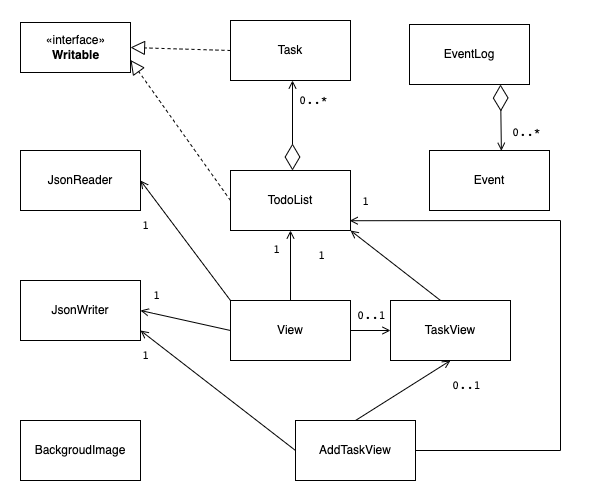

The diagram above was exported from draw.io. Its source (the exported page's mxGraphModel, read from the mxfile embedded in the PNG):
<mxGraphModel dx="786" dy="514" grid="1" gridSize="10" guides="1" tooltips="1" connect="1" arrows="1" fold="1" page="1" pageScale="1" pageWidth="827" pageHeight="1169" math="0" shadow="0">
  <root>
    <mxCell id="0" />
    <mxCell id="1" parent="0" />
    <mxCell id="BwxXugPfck-AzXC0Pr22-1" value="Task" style="rounded=0;whiteSpace=wrap;html=1;" parent="1" vertex="1">
      <mxGeometry x="330" y="60" width="120" height="60" as="geometry" />
    </mxCell>
    <mxCell id="BwxXugPfck-AzXC0Pr22-2" value="TodoList" style="rounded=0;whiteSpace=wrap;html=1;" parent="1" vertex="1">
      <mxGeometry x="330" y="210" width="120" height="60" as="geometry" />
    </mxCell>
    <mxCell id="BwxXugPfck-AzXC0Pr22-3" value="Event" style="rounded=0;whiteSpace=wrap;html=1;" parent="1" vertex="1">
      <mxGeometry x="529" y="190" width="120" height="60" as="geometry" />
    </mxCell>
    <mxCell id="BwxXugPfck-AzXC0Pr22-4" value="EventLog" style="rounded=0;whiteSpace=wrap;html=1;" parent="1" vertex="1">
      <mxGeometry x="509" y="64" width="120" height="60" as="geometry" />
    </mxCell>
    <mxCell id="BwxXugPfck-AzXC0Pr22-5" value="JsonReader" style="rounded=0;whiteSpace=wrap;html=1;" parent="1" vertex="1">
      <mxGeometry x="120" y="190" width="120" height="60" as="geometry" />
    </mxCell>
    <mxCell id="BwxXugPfck-AzXC0Pr22-6" value="JsonWriter" style="rounded=0;whiteSpace=wrap;html=1;" parent="1" vertex="1">
      <mxGeometry x="120" y="320" width="120" height="60" as="geometry" />
    </mxCell>
    <mxCell id="BwxXugPfck-AzXC0Pr22-8" value="View" style="rounded=0;whiteSpace=wrap;html=1;" parent="1" vertex="1">
      <mxGeometry x="330" y="340" width="120" height="60" as="geometry" />
    </mxCell>
    <mxCell id="BwxXugPfck-AzXC0Pr22-9" value="TaskView" style="rounded=0;whiteSpace=wrap;html=1;" parent="1" vertex="1">
      <mxGeometry x="490" y="340" width="120" height="60" as="geometry" />
    </mxCell>
    <mxCell id="BwxXugPfck-AzXC0Pr22-10" value="AddTaskView" style="rounded=0;whiteSpace=wrap;html=1;" parent="1" vertex="1">
      <mxGeometry x="395" y="460" width="120" height="60" as="geometry" />
    </mxCell>
    <mxCell id="BwxXugPfck-AzXC0Pr22-11" value="BackgroudImage" style="rounded=0;whiteSpace=wrap;html=1;" parent="1" vertex="1">
      <mxGeometry x="120" y="460" width="120" height="60" as="geometry" />
    </mxCell>
    <mxCell id="BwxXugPfck-AzXC0Pr22-15" value="" style="endArrow=block;dashed=1;endFill=0;endSize=12;html=1;rounded=0;exitX=0;exitY=0.5;exitDx=0;exitDy=0;entryX=1;entryY=0.5;entryDx=0;entryDy=0;" parent="1" source="BwxXugPfck-AzXC0Pr22-1" target="BwxXugPfck-AzXC0Pr22-17" edge="1">
      <mxGeometry width="160" relative="1" as="geometry">
        <mxPoint x="320" y="270" as="sourcePoint" />
        <mxPoint x="170" y="90" as="targetPoint" />
      </mxGeometry>
    </mxCell>
    <mxCell id="BwxXugPfck-AzXC0Pr22-16" value="" style="endArrow=block;dashed=1;endFill=0;endSize=12;html=1;rounded=0;exitX=0;exitY=0.5;exitDx=0;exitDy=0;entryX=1;entryY=0.75;entryDx=0;entryDy=0;" parent="1" source="BwxXugPfck-AzXC0Pr22-2" target="BwxXugPfck-AzXC0Pr22-17" edge="1">
      <mxGeometry width="160" relative="1" as="geometry">
        <mxPoint x="340" y="100" as="sourcePoint" />
        <mxPoint x="170" y="105" as="targetPoint" />
      </mxGeometry>
    </mxCell>
    <mxCell id="BwxXugPfck-AzXC0Pr22-17" value="«interface»&lt;br&gt;&lt;b&gt;Writable&lt;/b&gt;" style="html=1;" parent="1" vertex="1">
      <mxGeometry x="120" y="62" width="110" height="50" as="geometry" />
    </mxCell>
    <mxCell id="BwxXugPfck-AzXC0Pr22-18" value="" style="endArrow=diamondThin;endFill=0;endSize=24;html=1;rounded=0;startArrow=open;startFill=0;metaEdit=0;endArrow=diamondThin" parent="1" edge="1">
      <mxGeometry width="160" relative="1" as="geometry">
        <mxPoint x="392" y="120" as="sourcePoint" />
        <mxPoint x="392" y="210" as="targetPoint" />
      </mxGeometry>
    </mxCell>
    <mxCell id="BwxXugPfck-AzXC0Pr22-25" value="&lt;pre&gt;0..*&lt;/pre&gt;" style="edgeLabel;resizable=0;html=1;align=left;verticalAlign=top;" parent="1" connectable="0" vertex="1">
      <mxGeometry x="397" y="115" as="geometry" />
    </mxCell>
    <mxCell id="BwxXugPfck-AzXC0Pr22-27" value="" style="endArrow=diamondThin;endFill=0;endSize=24;html=1;rounded=0;startArrow=open;startFill=0;metaEdit=0;endArrow=diamondThin;exitX=0.599;exitY=0.005;exitDx=0;exitDy=0;exitPerimeter=0;" parent="1" source="BwxXugPfck-AzXC0Pr22-3" edge="1">
      <mxGeometry width="160" relative="1" as="geometry">
        <mxPoint x="600" y="184" as="sourcePoint" />
        <mxPoint x="600" y="124" as="targetPoint" />
      </mxGeometry>
    </mxCell>
    <mxCell id="BwxXugPfck-AzXC0Pr22-28" value="&lt;pre&gt;0..*&lt;/pre&gt;" style="edgeLabel;resizable=0;html=1;align=left;verticalAlign=top;" parent="1" connectable="0" vertex="1">
      <mxGeometry x="610" y="147" as="geometry" />
    </mxCell>
    <mxCell id="BwxXugPfck-AzXC0Pr22-41" value="&lt;pre&gt;0..1&lt;/pre&gt;" style="edgeLabel;resizable=0;html=1;align=left;verticalAlign=top;" parent="1" connectable="0" vertex="1">
      <mxGeometry x="455" y="330" as="geometry" />
    </mxCell>
    <mxCell id="BwxXugPfck-AzXC0Pr22-43" value="&lt;pre&gt;1&lt;/pre&gt;" style="edgeLabel;resizable=0;html=1;align=left;verticalAlign=top;" parent="1" connectable="0" vertex="1">
      <mxGeometry x="240" y="240" as="geometry" />
    </mxCell>
    <mxCell id="BwxXugPfck-AzXC0Pr22-46" value="" style="endArrow=open;html=1;rounded=0;fontFamily=Verdana;fontSize=11;fontColor=#3333FF;entryX=0;entryY=0.5;entryDx=0;entryDy=0;endFill=0;exitX=1;exitY=0.5;exitDx=0;exitDy=0;" parent="1" source="BwxXugPfck-AzXC0Pr22-8" target="BwxXugPfck-AzXC0Pr22-9" edge="1">
      <mxGeometry width="50" height="50" relative="1" as="geometry">
        <mxPoint x="480" y="440" as="sourcePoint" />
        <mxPoint x="450" y="240" as="targetPoint" />
      </mxGeometry>
    </mxCell>
    <mxCell id="BwxXugPfck-AzXC0Pr22-47" value="" style="endArrow=open;html=1;rounded=0;fontFamily=Verdana;fontSize=11;fontColor=#3333FF;exitX=0;exitY=0.5;exitDx=0;exitDy=0;entryX=1;entryY=0.5;entryDx=0;entryDy=0;endFill=0;" parent="1" source="BwxXugPfck-AzXC0Pr22-8" target="BwxXugPfck-AzXC0Pr22-6" edge="1">
      <mxGeometry width="50" height="50" relative="1" as="geometry">
        <mxPoint x="400" y="430" as="sourcePoint" />
        <mxPoint x="450" y="380" as="targetPoint" />
      </mxGeometry>
    </mxCell>
    <mxCell id="BwxXugPfck-AzXC0Pr22-48" value="&lt;pre&gt;0..1&lt;/pre&gt;" style="edgeLabel;resizable=0;html=1;align=left;verticalAlign=top;" parent="1" connectable="0" vertex="1">
      <mxGeometry x="550" y="400" as="geometry" />
    </mxCell>
    <mxCell id="BwxXugPfck-AzXC0Pr22-50" value="&lt;pre&gt;1&lt;/pre&gt;" style="edgeLabel;resizable=0;html=1;align=left;verticalAlign=top;" parent="1" connectable="0" vertex="1">
      <mxGeometry x="240" y="370" as="geometry" />
    </mxCell>
    <mxCell id="BwxXugPfck-AzXC0Pr22-56" value="&lt;pre&gt;1&lt;/pre&gt;" style="edgeLabel;resizable=0;html=1;align=left;verticalAlign=top;" parent="1" connectable="0" vertex="1">
      <mxGeometry x="416" y="270" as="geometry" />
    </mxCell>
    <mxCell id="BwxXugPfck-AzXC0Pr22-58" value="&lt;pre&gt;1&lt;/pre&gt;" style="edgeLabel;resizable=0;html=1;align=left;verticalAlign=top;" parent="1" connectable="0" vertex="1">
      <mxGeometry x="251" y="310" as="geometry" />
    </mxCell>
    <mxCell id="BwxXugPfck-AzXC0Pr22-60" value="" style="endArrow=none;html=1;rounded=0;fontFamily=Verdana;fontSize=11;fontColor=#3333FF;" parent="1" edge="1">
      <mxGeometry width="50" height="50" relative="1" as="geometry">
        <mxPoint x="660" y="260" as="sourcePoint" />
        <mxPoint x="660" y="490" as="targetPoint" />
      </mxGeometry>
    </mxCell>
    <mxCell id="BwxXugPfck-AzXC0Pr22-63" value="" style="endArrow=open;html=1;rounded=0;fontFamily=Verdana;fontSize=11;fontColor=#3333FF;entryX=0.993;entryY=0.887;entryDx=0;entryDy=0;endFill=0;entryPerimeter=0;" parent="1" edge="1">
      <mxGeometry width="50" height="50" relative="1" as="geometry">
        <mxPoint x="660" y="260" as="sourcePoint" />
        <mxPoint x="449.1600000000001" y="260.21999999999997" as="targetPoint" />
      </mxGeometry>
    </mxCell>
    <mxCell id="BwxXugPfck-AzXC0Pr22-65" value="&lt;pre&gt;1&lt;/pre&gt;" style="edgeLabel;resizable=0;html=1;align=left;verticalAlign=top;" parent="1" connectable="0" vertex="1">
      <mxGeometry x="460" y="216" as="geometry" />
    </mxCell>
    <mxCell id="BwxXugPfck-AzXC0Pr22-66" value="&lt;pre&gt;1&lt;/pre&gt;" style="edgeLabel;resizable=0;html=1;align=left;verticalAlign=top;" parent="1" connectable="0" vertex="1">
      <mxGeometry x="371" y="264" as="geometry" />
    </mxCell>
    <mxCell id="BwxXugPfck-AzXC0Pr22-69" value="" style="endArrow=open;html=1;rounded=0;fontFamily=Verdana;fontSize=11;fontColor=#3333FF;exitX=0;exitY=0;exitDx=0;exitDy=0;entryX=1;entryY=0.5;entryDx=0;entryDy=0;endFill=0;" parent="1" source="BwxXugPfck-AzXC0Pr22-8" target="BwxXugPfck-AzXC0Pr22-5" edge="1">
      <mxGeometry width="50" height="50" relative="1" as="geometry">
        <mxPoint x="371" y="240" as="sourcePoint" />
        <mxPoint x="276" y="300" as="targetPoint" />
      </mxGeometry>
    </mxCell>
    <mxCell id="BwxXugPfck-AzXC0Pr22-70" value="" style="endArrow=open;html=1;rounded=0;fontFamily=Verdana;fontSize=11;fontColor=#3333FF;exitX=0;exitY=0.5;exitDx=0;exitDy=0;endFill=0;" parent="1" source="BwxXugPfck-AzXC0Pr22-10" edge="1">
      <mxGeometry width="50" height="50" relative="1" as="geometry">
        <mxPoint x="570" y="420" as="sourcePoint" />
        <mxPoint x="240" y="370" as="targetPoint" />
      </mxGeometry>
    </mxCell>
    <mxCell id="BwxXugPfck-AzXC0Pr22-71" value="" style="endArrow=open;html=1;rounded=0;fontFamily=Verdana;fontSize=11;fontColor=#3333FF;exitX=0.5;exitY=0;exitDx=0;exitDy=0;endFill=0;entryX=0.5;entryY=1;entryDx=0;entryDy=0;" parent="1" edge="1" target="BwxXugPfck-AzXC0Pr22-9" source="BwxXugPfck-AzXC0Pr22-10">
      <mxGeometry width="50" height="50" relative="1" as="geometry">
        <mxPoint x="555" y="400" as="sourcePoint" />
        <mxPoint x="480" y="420" as="targetPoint" />
      </mxGeometry>
    </mxCell>
    <mxCell id="BwxXugPfck-AzXC0Pr22-72" value="" style="endArrow=open;html=1;rounded=0;fontFamily=Verdana;fontSize=11;fontColor=#3333FF;exitX=0.5;exitY=0;exitDx=0;exitDy=0;entryX=0.5;entryY=1;entryDx=0;entryDy=0;endFill=0;" parent="1" source="BwxXugPfck-AzXC0Pr22-8" target="BwxXugPfck-AzXC0Pr22-2" edge="1">
      <mxGeometry width="50" height="50" relative="1" as="geometry">
        <mxPoint x="590" y="440" as="sourcePoint" />
        <mxPoint x="495" y="500" as="targetPoint" />
      </mxGeometry>
    </mxCell>
    <mxCell id="BwxXugPfck-AzXC0Pr22-73" value="" style="endArrow=open;html=1;rounded=0;fontFamily=Verdana;fontSize=11;fontColor=#3333FF;exitX=0.417;exitY=0;exitDx=0;exitDy=0;entryX=1;entryY=1;entryDx=0;entryDy=0;endFill=0;exitPerimeter=0;" parent="1" source="BwxXugPfck-AzXC0Pr22-9" target="BwxXugPfck-AzXC0Pr22-2" edge="1">
      <mxGeometry width="50" height="50" relative="1" as="geometry">
        <mxPoint x="600" y="450" as="sourcePoint" />
        <mxPoint x="505" y="510" as="targetPoint" />
      </mxGeometry>
    </mxCell>
    <mxCell id="BwxXugPfck-AzXC0Pr22-74" value="" style="endArrow=none;html=1;rounded=0;fontFamily=Verdana;fontSize=11;fontColor=#3333FF;exitX=1;exitY=0.5;exitDx=0;exitDy=0;" parent="1" source="BwxXugPfck-AzXC0Pr22-10" edge="1">
      <mxGeometry width="50" height="50" relative="1" as="geometry">
        <mxPoint x="400" y="370" as="sourcePoint" />
        <mxPoint x="660" y="490" as="targetPoint" />
      </mxGeometry>
    </mxCell>
  </root>
</mxGraphModel>